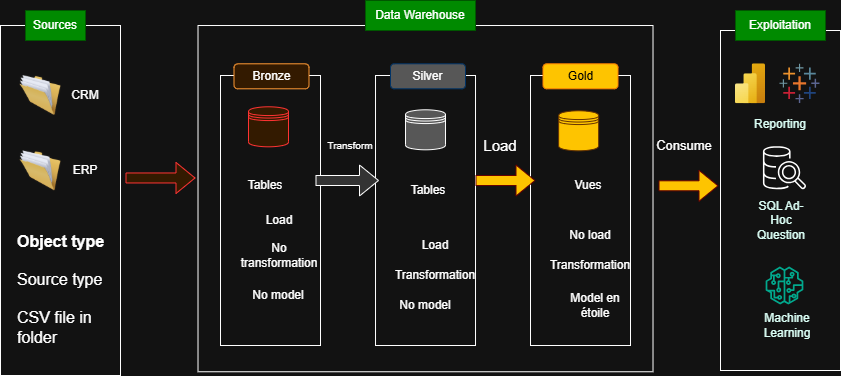

The diagram above was exported from draw.io. Its source (the exported page's mxGraphModel, read from the mxfile embedded in the PNG):
<mxGraphModel dx="860" dy="529" grid="1" gridSize="10" guides="1" tooltips="1" connect="1" arrows="1" fold="1" page="1" pageScale="1" pageWidth="900" pageHeight="560" background="none" math="0" shadow="0">
  <root>
    <mxCell id="0" />
    <mxCell id="1" parent="0" />
    <mxCell id="rGMlOfjwY-IBJfDMppi4-3" parent="1" style="rounded=0;whiteSpace=wrap;html=1;rotation=-90;fillColor=none;" value="" vertex="1">
      <mxGeometry height="120" width="350" x="-90" y="200" as="geometry" />
    </mxCell>
    <mxCell id="rGMlOfjwY-IBJfDMppi4-4" parent="1" style="rounded=0;whiteSpace=wrap;html=1;rotation=-90;labelBackgroundColor=none;fillColor=none;" value="" vertex="1">
      <mxGeometry height="455" width="346.25" x="276.88" y="30.63" as="geometry" />
    </mxCell>
    <mxCell id="rGMlOfjwY-IBJfDMppi4-6" parent="1" style="rounded=0;whiteSpace=wrap;html=1;rotation=-90;shadow=0;fillColor=none;" value="" vertex="1">
      <mxGeometry height="120" width="340" x="635" y="200" as="geometry" />
    </mxCell>
    <mxCell id="rGMlOfjwY-IBJfDMppi4-11" parent="1" style="image;html=1;image=img/lib/clip_art/general/Full_Folder_128x128.png" value="" vertex="1">
      <mxGeometry height="40" width="50" x="40" y="135" as="geometry" />
    </mxCell>
    <mxCell id="rGMlOfjwY-IBJfDMppi4-12" parent="1" style="image;html=1;image=img/lib/clip_art/general/Full_Folder_128x128.png" value="" vertex="1">
      <mxGeometry height="40" width="50" x="40" y="210.3" as="geometry" />
    </mxCell>
    <mxCell id="rGMlOfjwY-IBJfDMppi4-13" parent="1" style="text;html=1;whiteSpace=wrap;strokeColor=#005700;fillColor=#008a00;align=center;verticalAlign=middle;rounded=0;fontColor=#ffffff;" value="Sources" vertex="1">
      <mxGeometry height="30" width="60" x="50" y="70" as="geometry" />
    </mxCell>
    <mxCell id="rGMlOfjwY-IBJfDMppi4-15" parent="1" style="text;html=1;whiteSpace=wrap;overflow=hidden;rounded=0;" value="&lt;h1 style=&quot;margin-top: 0px; line-height: 100%;&quot;&gt;&lt;font style=&quot;font-size: 16px;&quot;&gt;Object type&lt;/font&gt;&lt;/h1&gt;&lt;div&gt;&lt;font style=&quot;font-size: 16px;&quot;&gt;Source type&lt;/font&gt;&lt;/div&gt;&lt;div&gt;&lt;font style=&quot;font-size: 16px;&quot;&gt;&lt;br&gt;&lt;/font&gt;&lt;/div&gt;&lt;div&gt;&lt;font style=&quot;font-size: 16px;&quot;&gt;CSV file in folder&lt;/font&gt;&lt;/div&gt;" vertex="1">
      <mxGeometry height="130" width="90" x="40" y="280" as="geometry" />
    </mxCell>
    <mxCell id="rGMlOfjwY-IBJfDMppi4-16" parent="1" style="image;aspect=fixed;html=1;points=[];align=center;fontSize=12;image=img/lib/azure2/analytics/Power_BI_Embedded.svg;" value="" vertex="1">
      <mxGeometry height="40.01" width="30" x="760" y="123.29999999999998" as="geometry" />
    </mxCell>
    <mxCell id="od1i7oW41M953BBIjM8P-2" parent="1" style="rounded=0;whiteSpace=wrap;html=1;rotation=-90;fillColor=none;" value="" vertex="1">
      <mxGeometry height="100" width="270" x="160" y="220" as="geometry" />
    </mxCell>
    <mxCell id="od1i7oW41M953BBIjM8P-3" parent="1" style="rounded=0;whiteSpace=wrap;html=1;rotation=-90;fillColor=none;" value="" vertex="1">
      <mxGeometry height="100" width="270" x="315.01" y="220" as="geometry" />
    </mxCell>
    <mxCell id="od1i7oW41M953BBIjM8P-4" parent="1" style="rounded=0;whiteSpace=wrap;html=1;rotation=-90;fillColor=none;" value="" vertex="1">
      <mxGeometry height="100" width="270" x="470" y="220" as="geometry" />
    </mxCell>
    <mxCell id="od1i7oW41M953BBIjM8P-5" edge="1" parent="1" style="shape=flexArrow;endArrow=classic;html=1;rounded=0;strokeColor=light-dark(#000000,#FF3333);fillColor=light-dark(#000000,#331A00);" value="">
      <mxGeometry height="50" relative="1" width="50" as="geometry">
        <mxPoint x="150" y="237.47" as="sourcePoint" />
        <mxPoint x="220" y="237.47" as="targetPoint" />
      </mxGeometry>
    </mxCell>
    <mxCell id="od1i7oW41M953BBIjM8P-7" parent="1" style="text;html=1;whiteSpace=wrap;strokeColor=#005700;fillColor=#008a00;align=center;verticalAlign=middle;rounded=0;fontColor=#ffffff;" value="Data Warehouse" vertex="1">
      <mxGeometry height="30" width="110" x="390" y="60" as="geometry" />
    </mxCell>
    <mxCell id="od1i7oW41M953BBIjM8P-8" parent="1" style="text;html=1;whiteSpace=wrap;strokeColor=#005700;fillColor=#008a00;align=center;verticalAlign=middle;rounded=0;fontColor=#ffffff;" value="Exploitation" vertex="1">
      <mxGeometry height="30" width="90" x="760" y="70" as="geometry" />
    </mxCell>
    <mxCell id="od1i7oW41M953BBIjM8P-9" parent="1" style="text;html=1;whiteSpace=wrap;strokeColor=none;fillColor=none;align=center;verticalAlign=middle;rounded=0;" value="CRM" vertex="1">
      <mxGeometry height="30" width="60" x="80" y="140" as="geometry" />
    </mxCell>
    <mxCell id="od1i7oW41M953BBIjM8P-10" parent="1" style="text;html=1;whiteSpace=wrap;strokeColor=none;fillColor=none;align=center;verticalAlign=middle;rounded=0;" value="ERP" vertex="1">
      <mxGeometry height="30" width="60" x="80" y="215.3" as="geometry" />
    </mxCell>
    <mxCell id="od1i7oW41M953BBIjM8P-11" parent="1" style="rounded=1;whiteSpace=wrap;html=1;fillColor=#331A00;strokeColor=#FF9933;" value="Bronze" vertex="1">
      <mxGeometry height="25" width="75" x="258.5" y="123.3" as="geometry" />
    </mxCell>
    <mxCell id="od1i7oW41M953BBIjM8P-12" parent="1" style="rounded=1;whiteSpace=wrap;html=1;strokeColor=#003366;fillColor=#575757;" value="Silver" vertex="1">
      <mxGeometry height="25" width="75" x="415" y="123.3" as="geometry" />
    </mxCell>
    <mxCell id="od1i7oW41M953BBIjM8P-13" parent="1" style="rounded=1;whiteSpace=wrap;html=1;fillColor=#FEC400;strokeColor=#FF8000;" value="&lt;font style=&quot;color: rgb(0, 0, 0);&quot;&gt;Gold&lt;/font&gt;" vertex="1">
      <mxGeometry height="25" width="75" x="567.5" y="123.3" as="geometry" />
    </mxCell>
    <mxCell id="od1i7oW41M953BBIjM8P-14" parent="1" style="sketch=0;points=[[0,0,0],[0.25,0,0],[0.5,0,0],[0.75,0,0],[1,0,0],[0,1,0],[0.25,1,0],[0.5,1,0],[0.75,1,0],[1,1,0],[0,0.25,0],[0,0.5,0],[0,0.75,0],[1,0.25,0],[1,0.5,0],[1,0.75,0]];outlineConnect=0;dashed=0;verticalLabelPosition=bottom;verticalAlign=top;align=center;html=1;fontSize=12;fontStyle=0;aspect=fixed;shape=mxgraph.aws4.resourceIcon;resIcon=mxgraph.aws4.sql_workbench;" value="" vertex="1">
      <mxGeometry height="54.3" width="54.3" x="782" y="200" as="geometry" />
    </mxCell>
    <mxCell id="od1i7oW41M953BBIjM8P-16" parent="1" style="shape=datastore;whiteSpace=wrap;html=1;strokeColor=light-dark(#000000,#FF3333);fillColor=light-dark(#FFFFFF,#331A00);" value="" vertex="1">
      <mxGeometry height="40" width="40" x="273" y="166.3" as="geometry" />
    </mxCell>
    <mxCell id="od1i7oW41M953BBIjM8P-17" parent="1" style="shape=datastore;whiteSpace=wrap;html=1;fillColor=light-dark(#FFFFFF,#575757);" value="" vertex="1">
      <mxGeometry height="40" width="40" x="430.01" y="169.3" as="geometry" />
    </mxCell>
    <mxCell id="od1i7oW41M953BBIjM8P-18" parent="1" style="shape=datastore;whiteSpace=wrap;html=1;strokeColor=#663300;fillColor=light-dark(#FFFFFF,#FEC400);" value="" vertex="1">
      <mxGeometry height="40" width="40" x="583.13" y="170.3" as="geometry" />
    </mxCell>
    <mxCell id="HJDxWl_mPhKLuzBr1UUf-2" parent="1" style="verticalLabelPosition=bottom;aspect=fixed;html=1;shape=mxgraph.salesforce.analytics;fillColorStyles=fillColor2,fillColor3,fillColor4,fillColor5,fillColor6,fillColor7,fillColor8;fillColor2=#7099a6;fillColor3=#eb912c;fillColor4=#c72035;fillColor5=#1f447e;fillColor6=#59879b;fillColor7=#e8762c;fillColor8=#5b6591;fillColor=none;strokeColor=none;" value="" vertex="1">
      <mxGeometry height="39.3" width="40.1" x="803.9" y="123.29999999999998" as="geometry" />
    </mxCell>
    <mxCell id="HJDxWl_mPhKLuzBr1UUf-3" parent="1" style="sketch=0;outlineConnect=0;fontColor=#232F3E;gradientColor=none;fillColor=#01A88D;strokeColor=none;dashed=0;verticalLabelPosition=bottom;verticalAlign=top;align=center;html=1;fontSize=12;fontStyle=0;aspect=fixed;pointerEvents=1;shape=mxgraph.aws4.sagemaker_model;" value="" vertex="1">
      <mxGeometry height="38" width="38" x="790" y="326" as="geometry" />
    </mxCell>
    <mxCell id="nt7PGNKZpcVPDk9i4e-S-2" parent="1" style="text;html=1;whiteSpace=wrap;strokeColor=none;fillColor=none;align=center;verticalAlign=middle;rounded=0;" value="&lt;font style=&quot;color: rgb(219, 255, 246);&quot;&gt;SQL Ad-Hoc Question&lt;/font&gt;" vertex="1">
      <mxGeometry height="30" width="60" x="776.3" y="265" as="geometry" />
    </mxCell>
    <mxCell id="nt7PGNKZpcVPDk9i4e-S-3" parent="1" style="text;html=1;whiteSpace=wrap;strokeColor=none;fillColor=none;align=center;verticalAlign=middle;rounded=0;" value="&lt;font style=&quot;color: rgb(219, 255, 246);&quot;&gt;Reporting&lt;/font&gt;" vertex="1">
      <mxGeometry height="30" width="60" x="775" y="169.3" as="geometry" />
    </mxCell>
    <mxCell id="nt7PGNKZpcVPDk9i4e-S-4" parent="1" style="text;html=1;whiteSpace=wrap;strokeColor=none;fillColor=none;align=center;verticalAlign=middle;rounded=0;" value="&lt;font style=&quot;color: rgb(219, 255, 246);&quot;&gt;Machine Learning&lt;/font&gt;" vertex="1">
      <mxGeometry height="30" width="60" x="782" y="370" as="geometry" />
    </mxCell>
    <mxCell id="nt7PGNKZpcVPDk9i4e-S-5" edge="1" parent="1" style="shape=flexArrow;endArrow=classic;html=1;rounded=0;strokeColor=light-dark(#000000,#FFFFFF);fillColor=light-dark(#000000,#333333);" value="">
      <mxGeometry height="50" relative="1" width="50" as="geometry">
        <mxPoint x="340" y="240" as="sourcePoint" />
        <mxPoint x="403.5" y="240" as="targetPoint" />
      </mxGeometry>
    </mxCell>
    <mxCell id="nt7PGNKZpcVPDk9i4e-S-7" edge="1" parent="1" style="shape=flexArrow;endArrow=classic;html=1;rounded=0;fillColor=light-dark(#FFFFFF,#FEC400);strokeColor=light-dark(#000000,#660000);" value="">
      <mxGeometry height="50" relative="1" width="50" as="geometry">
        <mxPoint x="500" y="240" as="sourcePoint" />
        <mxPoint x="559.99" y="240" as="targetPoint" />
      </mxGeometry>
    </mxCell>
    <mxCell id="nt7PGNKZpcVPDk9i4e-S-8" edge="1" parent="1" style="shape=flexArrow;endArrow=classic;html=1;rounded=0;fillColor=light-dark(#FFFFFF,#FEC400);strokeColor=light-dark(#000000,#660000);" value="">
      <mxGeometry height="50" relative="1" width="50" as="geometry">
        <mxPoint x="683.01" y="245.3" as="sourcePoint" />
        <mxPoint x="743" y="245.3" as="targetPoint" />
      </mxGeometry>
    </mxCell>
    <mxCell id="nt7PGNKZpcVPDk9i4e-S-9" parent="1" style="text;html=1;whiteSpace=wrap;strokeColor=none;fillColor=none;align=center;verticalAlign=middle;rounded=0;" value="Load" vertex="1">
      <mxGeometry height="30" width="60" x="273.5" y="265" as="geometry" />
    </mxCell>
    <mxCell id="nt7PGNKZpcVPDk9i4e-S-10" parent="1" style="text;html=1;whiteSpace=wrap;strokeColor=none;fillColor=none;align=center;verticalAlign=middle;rounded=0;" value="&lt;font style=&quot;font-size: 10px;&quot;&gt;Transform&lt;/font&gt;" vertex="1">
      <mxGeometry height="30" width="50" x="350" y="190" as="geometry" />
    </mxCell>
    <mxCell id="nt7PGNKZpcVPDk9i4e-S-11" parent="1" style="text;html=1;whiteSpace=wrap;strokeColor=none;fillColor=none;align=center;verticalAlign=middle;rounded=0;" value="&lt;font style=&quot;font-size: 15px;&quot;&gt;Load&lt;/font&gt;" vertex="1">
      <mxGeometry height="30" width="50" x="500" y="190" as="geometry" />
    </mxCell>
    <mxCell id="nt7PGNKZpcVPDk9i4e-S-12" parent="1" style="text;html=1;whiteSpace=wrap;strokeColor=none;fillColor=none;align=center;verticalAlign=middle;rounded=0;" value="&lt;font style=&quot;font-size: 13px;&quot;&gt;Consume&lt;/font&gt;" vertex="1">
      <mxGeometry height="30" width="50" x="684" y="190" as="geometry" />
    </mxCell>
    <mxCell id="nt7PGNKZpcVPDk9i4e-S-14" parent="1" style="text;html=1;whiteSpace=wrap;strokeColor=none;fillColor=none;align=center;verticalAlign=middle;rounded=0;" value="No transformation" vertex="1">
      <mxGeometry height="30" width="60" x="273.5" y="300" as="geometry" />
    </mxCell>
    <mxCell id="nt7PGNKZpcVPDk9i4e-S-15" parent="1" style="text;html=1;whiteSpace=wrap;strokeColor=none;fillColor=none;align=center;verticalAlign=middle;rounded=0;" value="No model" vertex="1">
      <mxGeometry height="30" width="60" x="273" y="340" as="geometry" />
    </mxCell>
    <mxCell id="nt7PGNKZpcVPDk9i4e-S-16" parent="1" style="text;html=1;whiteSpace=wrap;strokeColor=none;fillColor=none;align=center;verticalAlign=middle;rounded=0;" value="Transformation" vertex="1">
      <mxGeometry height="30" width="60" x="430" y="320" as="geometry" />
    </mxCell>
    <mxCell id="nt7PGNKZpcVPDk9i4e-S-17" parent="1" style="text;html=1;whiteSpace=wrap;strokeColor=none;fillColor=none;align=center;verticalAlign=middle;rounded=0;" value="Load" vertex="1">
      <mxGeometry height="30" width="60" x="430" y="290" as="geometry" />
    </mxCell>
    <mxCell id="nt7PGNKZpcVPDk9i4e-S-18" parent="1" style="text;html=1;whiteSpace=wrap;strokeColor=none;fillColor=none;align=center;verticalAlign=middle;rounded=0;" value="No model" vertex="1">
      <mxGeometry height="30" width="60" x="420" y="350" as="geometry" />
    </mxCell>
    <mxCell id="nt7PGNKZpcVPDk9i4e-S-19" parent="1" style="text;html=1;whiteSpace=wrap;strokeColor=none;fillColor=none;align=center;verticalAlign=middle;rounded=0;" value="Model en étoile" vertex="1">
      <mxGeometry height="30" width="60" x="590" y="350" as="geometry" />
    </mxCell>
    <mxCell id="nt7PGNKZpcVPDk9i4e-S-20" parent="1" style="text;html=1;whiteSpace=wrap;strokeColor=none;fillColor=none;align=center;verticalAlign=middle;rounded=0;" value="Transformation" vertex="1">
      <mxGeometry height="30" width="60" x="585.01" y="310" as="geometry" />
    </mxCell>
    <mxCell id="nt7PGNKZpcVPDk9i4e-S-21" parent="1" style="text;html=1;whiteSpace=wrap;strokeColor=none;fillColor=none;align=center;verticalAlign=middle;rounded=0;" value="No load" vertex="1">
      <mxGeometry height="30" width="60" x="585.01" y="280" as="geometry" />
    </mxCell>
    <mxCell id="nt7PGNKZpcVPDk9i4e-S-25" parent="1" style="text;html=1;whiteSpace=wrap;strokeColor=none;fillColor=none;align=center;verticalAlign=middle;rounded=0;" value="Tables" vertex="1">
      <mxGeometry height="30" width="60" x="422.5" y="235" as="geometry" />
    </mxCell>
    <mxCell id="nt7PGNKZpcVPDk9i4e-S-28" parent="1" style="text;html=1;whiteSpace=wrap;strokeColor=none;fillColor=none;align=center;verticalAlign=middle;rounded=0;" value="Tables" vertex="1">
      <mxGeometry height="30" width="60" x="260" y="230" as="geometry" />
    </mxCell>
    <mxCell id="nt7PGNKZpcVPDk9i4e-S-29" parent="1" style="text;html=1;whiteSpace=wrap;strokeColor=none;fillColor=none;align=center;verticalAlign=middle;rounded=0;" value="Vues" vertex="1">
      <mxGeometry height="30" width="60" x="582.5" y="230" as="geometry" />
    </mxCell>
  </root>
</mxGraphModel>